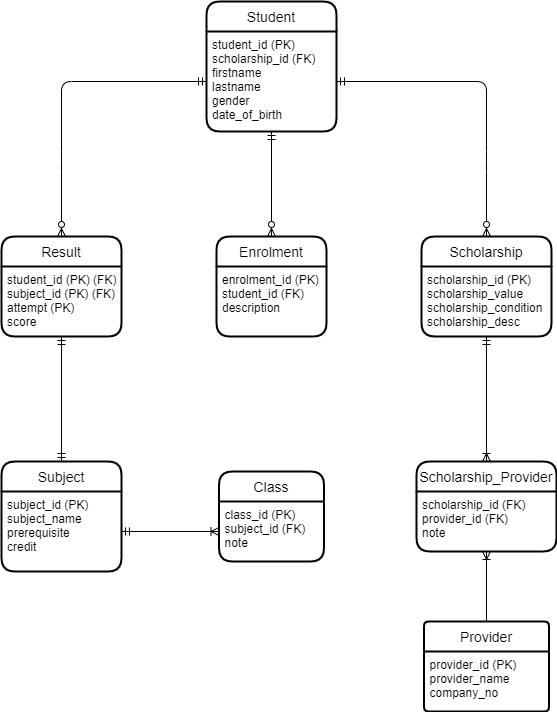

The diagram above was exported from draw.io. Its source (the exported page's mxGraphModel, read from the mxfile embedded in the PNG):
<mxGraphModel dx="1038" dy="556" grid="1" gridSize="10" guides="1" tooltips="1" connect="1" arrows="1" fold="1" page="1" pageScale="1" pageWidth="1169" pageHeight="1654" math="0" shadow="0">
  <root>
    <mxCell id="0" />
    <mxCell id="1" parent="0" />
    <mxCell id="wd3AAAmz7mduX8_tRomN-1" value="" style="fontSize=12;html=1;endArrow=ERzeroToMany;startArrow=ERmandOne;exitX=0.5;exitY=1;exitDx=0;exitDy=0;entryX=0.5;entryY=0;entryDx=0;entryDy=0;" parent="1" source="wd3AAAmz7mduX8_tRomN-12" target="wd3AAAmz7mduX8_tRomN-3" edge="1">
      <mxGeometry width="100" height="100" relative="1" as="geometry">
        <mxPoint x="560" y="430" as="sourcePoint" />
        <mxPoint x="660" y="330" as="targetPoint" />
      </mxGeometry>
    </mxCell>
    <mxCell id="wd3AAAmz7mduX8_tRomN-2" value="" style="fontSize=12;html=1;endArrow=ERzeroToMany;startArrow=ERmandOne;entryX=0.5;entryY=0;entryDx=0;entryDy=0;exitX=1;exitY=0.5;exitDx=0;exitDy=0;" parent="1" source="wd3AAAmz7mduX8_tRomN-12" target="wd3AAAmz7mduX8_tRomN-5" edge="1">
      <mxGeometry width="100" height="100" relative="1" as="geometry">
        <mxPoint x="710" y="200" as="sourcePoint" />
        <mxPoint x="600" y="390" as="targetPoint" />
        <Array as="points">
          <mxPoint x="805" y="240" />
          <mxPoint x="805" y="320" />
        </Array>
      </mxGeometry>
    </mxCell>
    <mxCell id="wd3AAAmz7mduX8_tRomN-3" value="Enrolment" style="swimlane;childLayout=stackLayout;horizontal=1;startSize=30;horizontalStack=0;rounded=1;fontSize=14;fontStyle=0;strokeWidth=2;resizeParent=0;resizeLast=1;shadow=0;dashed=0;align=center;" parent="1" vertex="1">
      <mxGeometry x="535" y="395" width="110" height="100" as="geometry" />
    </mxCell>
    <mxCell id="wd3AAAmz7mduX8_tRomN-4" value="enrolment_id (PK)&#10;student_id (FK)&#10;description" style="align=left;strokeColor=none;fillColor=none;spacingLeft=4;fontSize=12;verticalAlign=top;resizable=0;rotatable=0;part=1;" parent="wd3AAAmz7mduX8_tRomN-3" vertex="1">
      <mxGeometry y="30" width="110" height="70" as="geometry" />
    </mxCell>
    <mxCell id="wd3AAAmz7mduX8_tRomN-5" value="Scholarship" style="swimlane;childLayout=stackLayout;horizontal=1;startSize=30;horizontalStack=0;rounded=1;fontSize=14;fontStyle=0;strokeWidth=2;resizeParent=0;resizeLast=1;shadow=0;dashed=0;align=center;" parent="1" vertex="1">
      <mxGeometry x="740" y="395" width="130" height="100" as="geometry" />
    </mxCell>
    <mxCell id="wd3AAAmz7mduX8_tRomN-6" value="scholarship_id (PK)&#10;scholarship_value&#10;scholarship_condition&#10;scholarship_desc" style="align=left;strokeColor=none;fillColor=none;spacingLeft=4;fontSize=12;verticalAlign=top;resizable=0;rotatable=0;part=1;" parent="wd3AAAmz7mduX8_tRomN-5" vertex="1">
      <mxGeometry y="30" width="130" height="70" as="geometry" />
    </mxCell>
    <mxCell id="wd3AAAmz7mduX8_tRomN-8" value="Scholarship_Provider" style="swimlane;childLayout=stackLayout;horizontal=1;startSize=30;horizontalStack=0;rounded=1;fontSize=14;fontStyle=0;strokeWidth=2;resizeParent=0;resizeLast=1;shadow=0;dashed=0;align=center;" parent="1" vertex="1">
      <mxGeometry x="735" y="620" width="140" height="90" as="geometry" />
    </mxCell>
    <mxCell id="wd3AAAmz7mduX8_tRomN-9" value="scholarship_id (FK)&#10;provider_id (FK)&#10;note" style="align=left;strokeColor=none;fillColor=none;spacingLeft=4;fontSize=12;verticalAlign=top;resizable=0;rotatable=0;part=1;" parent="wd3AAAmz7mduX8_tRomN-8" vertex="1">
      <mxGeometry y="30" width="140" height="60" as="geometry" />
    </mxCell>
    <mxCell id="wd3AAAmz7mduX8_tRomN-10" value="" style="fontSize=12;html=1;endArrow=ERoneToMany;startArrow=ERmandOne;entryX=0.5;entryY=0;entryDx=0;entryDy=0;exitX=0.5;exitY=1;exitDx=0;exitDy=0;" parent="1" source="wd3AAAmz7mduX8_tRomN-6" target="wd3AAAmz7mduX8_tRomN-8" edge="1">
      <mxGeometry width="100" height="100" relative="1" as="geometry">
        <mxPoint x="600" y="505" as="sourcePoint" />
        <mxPoint x="600" y="630" as="targetPoint" />
      </mxGeometry>
    </mxCell>
    <mxCell id="wd3AAAmz7mduX8_tRomN-11" value="Student" style="swimlane;childLayout=stackLayout;horizontal=1;startSize=30;horizontalStack=0;rounded=1;fontSize=14;fontStyle=0;strokeWidth=2;resizeParent=0;resizeLast=1;shadow=0;dashed=0;align=center;" parent="1" vertex="1">
      <mxGeometry x="525" y="160" width="130" height="130" as="geometry" />
    </mxCell>
    <mxCell id="wd3AAAmz7mduX8_tRomN-12" value="student_id (PK)&#10;scholarship_id (FK)&#10;firstname&#10;lastname&#10;gender&#10;date_of_birth" style="align=left;strokeColor=none;fillColor=none;spacingLeft=4;fontSize=12;verticalAlign=top;resizable=0;rotatable=0;part=1;" parent="wd3AAAmz7mduX8_tRomN-11" vertex="1">
      <mxGeometry y="30" width="130" height="100" as="geometry" />
    </mxCell>
    <mxCell id="wd3AAAmz7mduX8_tRomN-13" value="Provider" style="swimlane;childLayout=stackLayout;horizontal=1;startSize=30;horizontalStack=0;rounded=1;fontSize=14;fontStyle=0;strokeWidth=2;resizeParent=0;resizeLast=1;shadow=0;dashed=0;align=center;arcSize=5;" parent="1" vertex="1">
      <mxGeometry x="742.5" y="780" width="125" height="90" as="geometry" />
    </mxCell>
    <mxCell id="wd3AAAmz7mduX8_tRomN-14" value="provider_id (PK)&#10;provider_name&#10;company_no" style="align=left;strokeColor=none;fillColor=none;spacingLeft=4;fontSize=12;verticalAlign=top;resizable=0;rotatable=0;part=1;" parent="wd3AAAmz7mduX8_tRomN-13" vertex="1">
      <mxGeometry y="30" width="125" height="60" as="geometry" />
    </mxCell>
    <mxCell id="wd3AAAmz7mduX8_tRomN-15" value="" style="fontSize=12;html=1;endArrow=ERoneToMany;entryX=0.5;entryY=1;entryDx=0;entryDy=0;exitX=0.5;exitY=0;exitDx=0;exitDy=0;" parent="1" source="wd3AAAmz7mduX8_tRomN-13" target="wd3AAAmz7mduX8_tRomN-9" edge="1">
      <mxGeometry width="100" height="100" relative="1" as="geometry">
        <mxPoint x="560" y="730" as="sourcePoint" />
        <mxPoint x="660" y="630" as="targetPoint" />
      </mxGeometry>
    </mxCell>
    <mxCell id="wd3AAAmz7mduX8_tRomN-16" value="Result" style="swimlane;childLayout=stackLayout;horizontal=1;startSize=30;horizontalStack=0;rounded=1;fontSize=14;fontStyle=0;strokeWidth=2;resizeParent=0;resizeLast=1;shadow=0;dashed=0;align=center;" parent="1" vertex="1">
      <mxGeometry x="320" y="395" width="120" height="100" as="geometry" />
    </mxCell>
    <mxCell id="wd3AAAmz7mduX8_tRomN-17" value="student_id (PK) (FK)&#10;subject_id (PK) (FK)&#10;attempt (PK)&#10;score" style="align=left;strokeColor=none;fillColor=none;spacingLeft=4;fontSize=12;verticalAlign=top;resizable=0;rotatable=0;part=1;" parent="wd3AAAmz7mduX8_tRomN-16" vertex="1">
      <mxGeometry y="30" width="120" height="70" as="geometry" />
    </mxCell>
    <mxCell id="wd3AAAmz7mduX8_tRomN-18" value="" style="fontSize=12;html=1;endArrow=ERzeroToMany;startArrow=ERmandOne;exitX=0;exitY=0.5;exitDx=0;exitDy=0;entryX=0.5;entryY=0;entryDx=0;entryDy=0;" parent="1" source="wd3AAAmz7mduX8_tRomN-12" target="wd3AAAmz7mduX8_tRomN-16" edge="1">
      <mxGeometry width="100" height="100" relative="1" as="geometry">
        <mxPoint x="660" y="255" as="sourcePoint" />
        <mxPoint x="815" y="405" as="targetPoint" />
        <Array as="points">
          <mxPoint x="380" y="240" />
          <mxPoint x="380" y="320" />
        </Array>
      </mxGeometry>
    </mxCell>
    <mxCell id="wd3AAAmz7mduX8_tRomN-20" value="Subject" style="swimlane;childLayout=stackLayout;horizontal=1;startSize=30;horizontalStack=0;rounded=1;fontSize=14;fontStyle=0;strokeWidth=2;resizeParent=0;resizeLast=1;shadow=0;dashed=0;align=center;" parent="1" vertex="1">
      <mxGeometry x="320" y="620" width="120" height="110" as="geometry" />
    </mxCell>
    <mxCell id="wd3AAAmz7mduX8_tRomN-21" value="subject_id (PK)&#10;subject_name&#10;prerequisite&#10;credit" style="align=left;strokeColor=none;fillColor=none;spacingLeft=4;fontSize=12;verticalAlign=top;resizable=0;rotatable=0;part=1;" parent="wd3AAAmz7mduX8_tRomN-20" vertex="1">
      <mxGeometry y="30" width="120" height="80" as="geometry" />
    </mxCell>
    <mxCell id="wd3AAAmz7mduX8_tRomN-22" value="" style="fontSize=12;html=1;endArrow=ERoneToMany;startArrow=ERmandOne;exitX=1;exitY=0.5;exitDx=0;exitDy=0;entryX=0;entryY=0.5;entryDx=0;entryDy=0;" parent="1" source="wd3AAAmz7mduX8_tRomN-21" target="wd3AAAmz7mduX8_tRomN-24" edge="1">
      <mxGeometry width="100" height="100" relative="1" as="geometry">
        <mxPoint x="480" y="670" as="sourcePoint" />
        <mxPoint x="580" y="570" as="targetPoint" />
      </mxGeometry>
    </mxCell>
    <mxCell id="wd3AAAmz7mduX8_tRomN-23" value="Class" style="swimlane;childLayout=stackLayout;horizontal=1;startSize=30;horizontalStack=0;rounded=1;fontSize=14;fontStyle=0;strokeWidth=2;resizeParent=0;resizeLast=1;shadow=0;dashed=0;align=center;" parent="1" vertex="1">
      <mxGeometry x="537.5" y="630" width="105" height="90" as="geometry" />
    </mxCell>
    <mxCell id="wd3AAAmz7mduX8_tRomN-24" value="class_id (PK)&#10;subject_id (FK)&#10;note" style="align=left;strokeColor=none;fillColor=none;spacingLeft=4;fontSize=12;verticalAlign=top;resizable=0;rotatable=0;part=1;" parent="wd3AAAmz7mduX8_tRomN-23" vertex="1">
      <mxGeometry y="30" width="105" height="60" as="geometry" />
    </mxCell>
    <mxCell id="wd3AAAmz7mduX8_tRomN-25" value="" style="fontSize=12;html=1;endArrow=ERmandOne;startArrow=ERmandOne;exitX=0.5;exitY=1;exitDx=0;exitDy=0;entryX=0.5;entryY=0;entryDx=0;entryDy=0;" parent="1" source="wd3AAAmz7mduX8_tRomN-17" target="wd3AAAmz7mduX8_tRomN-20" edge="1">
      <mxGeometry width="100" height="100" relative="1" as="geometry">
        <mxPoint x="530" y="520" as="sourcePoint" />
        <mxPoint x="630" y="420" as="targetPoint" />
      </mxGeometry>
    </mxCell>
  </root>
</mxGraphModel>